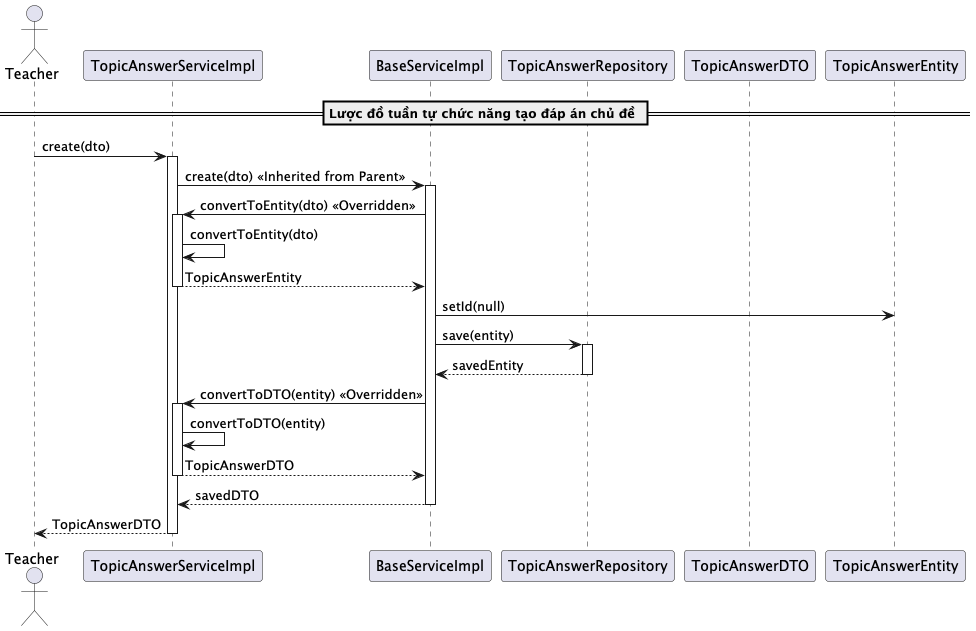

The diagram above was rendered by PlantUML. Its source (embedded in the PNG):
@startuml createTopicAnswer

actor Teacher
participant "TopicAnswerServiceImpl" as TopicAnswerService
participant "BaseServiceImpl" as BaseService
participant "TopicAnswerRepository" as Repository
participant "TopicAnswerDTO" as DTO
participant "TopicAnswerEntity" as Entity

== Lược đồ tuần tự chức năng tạo đáp án chủ đề ==
Teacher -> TopicAnswerService: create(dto)
activate TopicAnswerService

TopicAnswerService -> BaseService: create(dto) << Inherited from Parent >>
activate BaseService

BaseService -> TopicAnswerService: convertToEntity(dto) << Overridden >>
activate TopicAnswerService
TopicAnswerService -> TopicAnswerService: convertToEntity(dto)
TopicAnswerService --> BaseService: TopicAnswerEntity
deactivate TopicAnswerService

BaseService -> Entity: setId(null)

BaseService -> Repository: save(entity)
activate Repository
Repository --> BaseService: savedEntity
deactivate Repository

BaseService -> TopicAnswerService: convertToDTO(entity) << Overridden >>
activate TopicAnswerService
TopicAnswerService -> TopicAnswerService: convertToDTO(entity)
TopicAnswerService --> BaseService: TopicAnswerDTO
deactivate TopicAnswerService

BaseService --> TopicAnswerService: savedDTO
deactivate BaseService

TopicAnswerService --> Teacher: TopicAnswerDTO
deactivate TopicAnswerService

@enduml